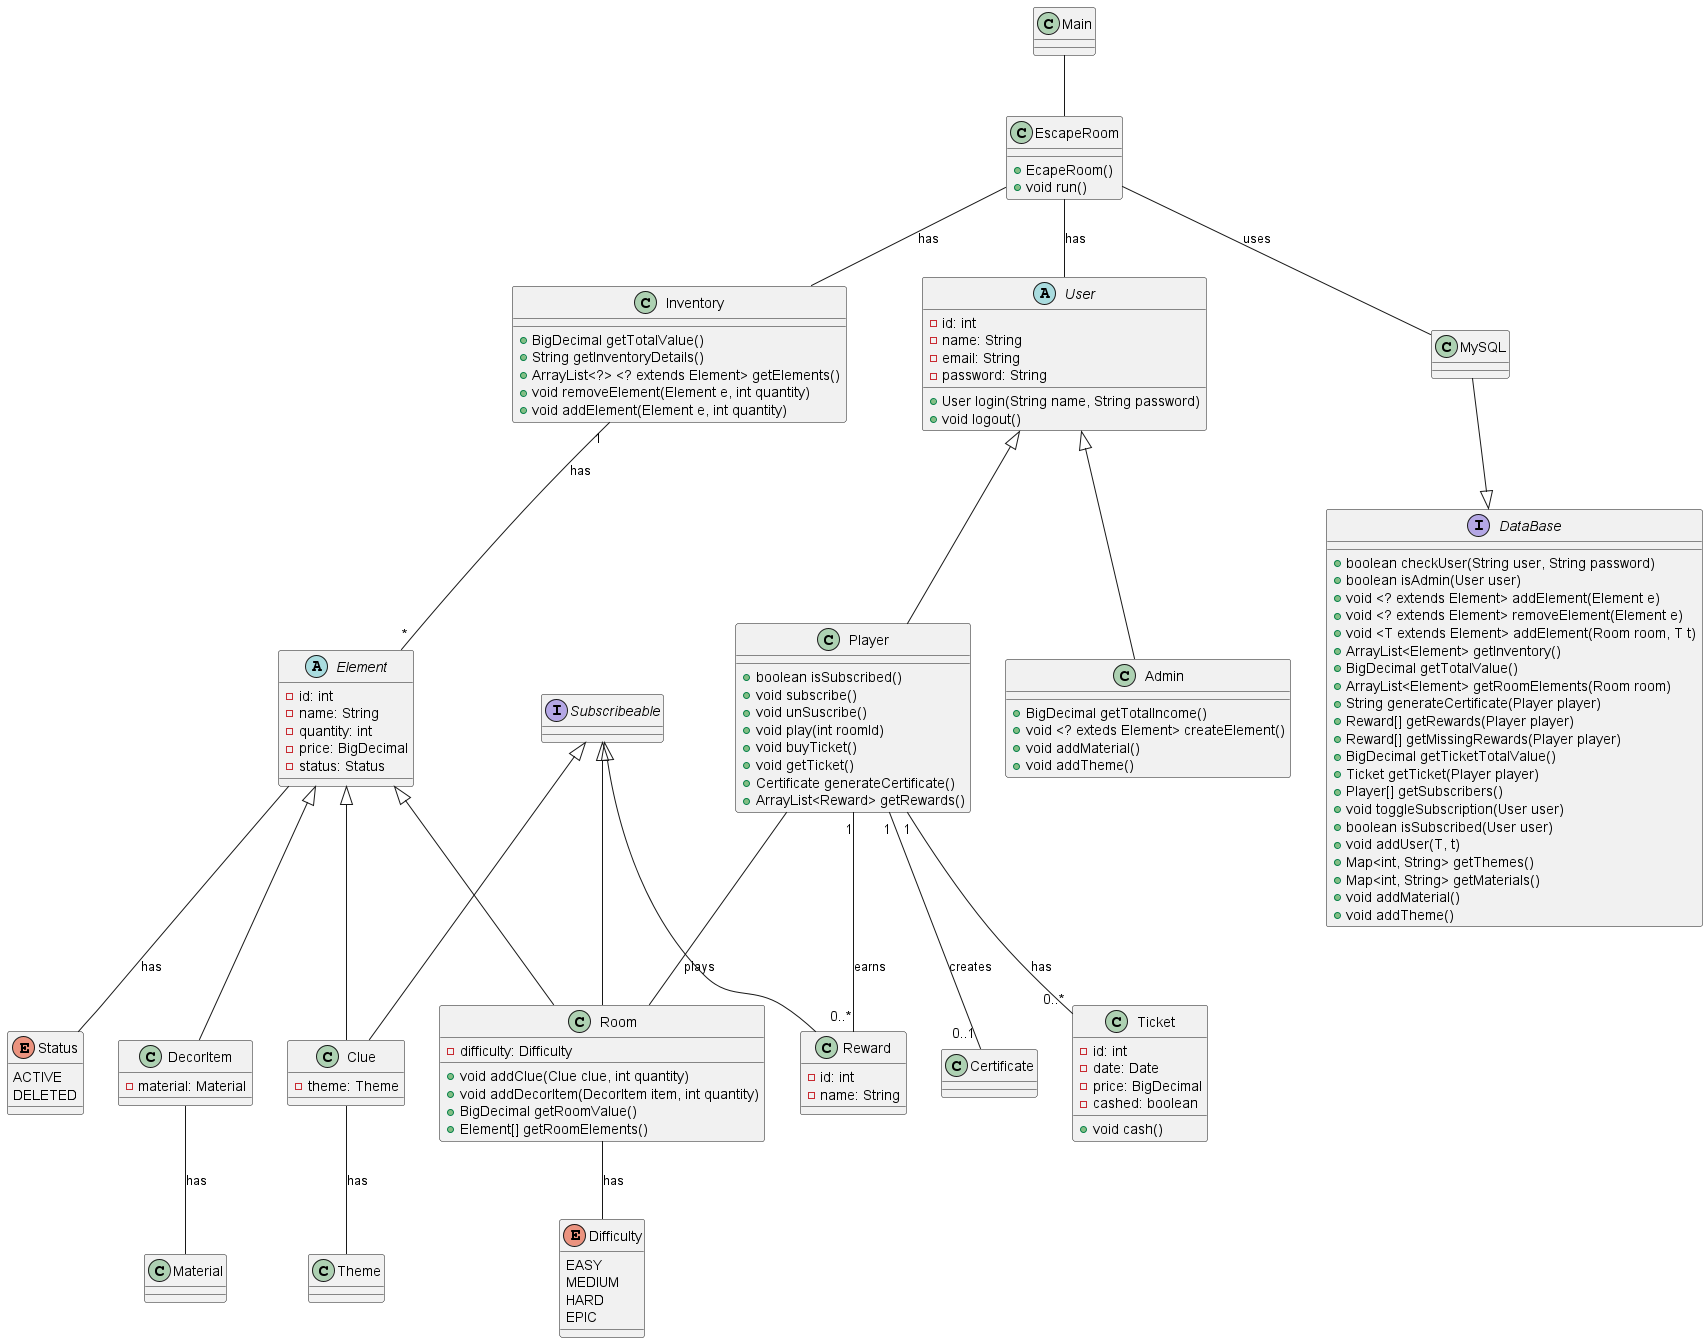

The diagram above was rendered by PlantUML. Its source (embedded in the PNG):
@startuml

enum Status {
    ACTIVE
    DELETED
}

enum Difficulty {
    EASY
    MEDIUM
    HARD
    EPIC
}


class Main{

}

class EscapeRoom {
  + EcapeRoom()
  + void run()
}

interface DataBase {
    + boolean checkUser(String user, String password)
    + boolean isAdmin(User user)
    + void <? extends Element> addElement(Element e)
    + void <? extends Element> removeElement(Element e)
    + void <T extends Element> addElement(Room room, T t)
    + ArrayList<Element> getInventory()
    + BigDecimal getTotalValue()
    + ArrayList<Element> getRoomElements(Room room)
    + String generateCertificate(Player player)
    + Reward[] getRewards(Player player)
    + Reward[] getMissingRewards(Player player)
    + BigDecimal getTicketTotalValue()
    + Ticket getTicket(Player player)
    + Player[] getSubscribers()
    + void toggleSubscription(User user)
    + boolean isSubscribed(User user)
    + void addUser(T, t)
    + Map<int, String> getThemes()
    + Map<int, String> getMaterials()
    + void addMaterial()
    + void addTheme()
}

interface Subscribeable {
}

class Inventory {
    + BigDecimal getTotalValue()
    + String getInventoryDetails()
    + ArrayList<?> <? extends Element> getElements()
    + void removeElement(Element e, int quantity)
    + void addElement(Element e, int quantity)
}

abstract class Element {
  - id: int
  - name: String
  - quantity: int
  - price: BigDecimal
  - status: Status
}

class Room {
  - difficulty: Difficulty
  + void addClue(Clue clue, int quantity)
  + void addDecorItem(DecorItem item, int quantity)
  + BigDecimal getRoomValue()
  + Element[] getRoomElements()
}

class Clue {
  - theme: Theme
}

class DecorItem {
  - material: Material
}

abstract class User {
  - id: int
  - name: String
  - email: String
  - password: String
  + User login(String name, String password)
  + void logout()
}

class Admin {
    + BigDecimal getTotalIncome()
    + void <? exteds Element> createElement()
    + void addMaterial()
    + void addTheme()
}

class Player {
    + boolean isSubscribed()
    + void subscribe()
    + void unSuscribe()
    + void play(int roomId)
    + void buyTicket()
    + void getTicket()
    + Certificate generateCertificate()
    + ArrayList<Reward> getRewards()
}

class Ticket {
  - id: int
  - date: Date
  - price: BigDecimal
  - cashed: boolean
  + void cash()
}

class Certificate {
}

class Reward {
  - id: int
  - name: String
}

Main -- EscapeRoom
EscapeRoom -- Inventory : has
EscapeRoom -- User : has
EscapeRoom -- MySQL : uses
MySQL --|> DataBase
Inventory "1" -- "*" Element : has
Player "1" -- "0..1" Certificate : creates
Player "1" -- "0..*" Ticket : has
Player "1" -- "0..*" Reward : earns
Element <|-- Clue
Element <|-- DecorItem
Element <|-- Room
User <|-- Player
User <|-- Admin
Clue -- Theme : has
DecorItem -- Material : has
Room -- Difficulty : has
Element -- Status : has
Player -- Room : plays
Subscribeable <|-- Room
Subscribeable <|-- Clue
Subscribeable <|-- Reward

@enduml